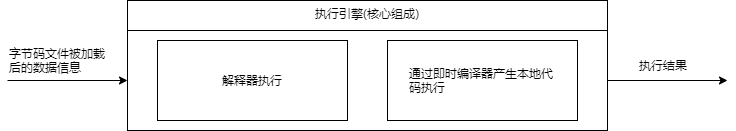

The diagram above was exported from draw.io. Its source (the exported page's mxGraphModel, read from the mxfile embedded in the PNG):
<mxGraphModel dx="1024" dy="589" grid="1" gridSize="10" guides="1" tooltips="1" connect="1" arrows="1" fold="1" page="1" pageScale="1" pageWidth="827" pageHeight="1169" math="0" shadow="0">
  <root>
    <mxCell id="0" />
    <mxCell id="1" parent="0" />
    <mxCell id="DiR4sllzsE5s72a84rBp-1" value="" style="group" vertex="1" connectable="0" parent="1">
      <mxGeometry x="40" width="720" height="130" as="geometry" />
    </mxCell>
    <mxCell id="DiR4sllzsE5s72a84rBp-2" value="" style="group" vertex="1" connectable="0" parent="DiR4sllzsE5s72a84rBp-1">
      <mxGeometry width="720" height="130" as="geometry" />
    </mxCell>
    <mxCell id="DiR4sllzsE5s72a84rBp-3" value="" style="rounded=0;whiteSpace=wrap;html=1;" vertex="1" parent="DiR4sllzsE5s72a84rBp-2">
      <mxGeometry x="120" width="480" height="130" as="geometry" />
    </mxCell>
    <mxCell id="DiR4sllzsE5s72a84rBp-4" value="" style="rounded=0;whiteSpace=wrap;html=1;" vertex="1" parent="DiR4sllzsE5s72a84rBp-2">
      <mxGeometry x="120" y="30" width="480" height="100" as="geometry" />
    </mxCell>
    <mxCell id="DiR4sllzsE5s72a84rBp-5" value="执行引擎(核心组成)" style="text;html=1;strokeColor=none;fillColor=none;align=center;verticalAlign=top;whiteSpace=wrap;rounded=0;" vertex="1" parent="DiR4sllzsE5s72a84rBp-2">
      <mxGeometry x="120" width="480" height="30" as="geometry" />
    </mxCell>
    <mxCell id="DiR4sllzsE5s72a84rBp-6" value="" style="endArrow=classic;html=1;entryX=0;entryY=0.5;entryDx=0;entryDy=0;" edge="1" parent="DiR4sllzsE5s72a84rBp-2" target="DiR4sllzsE5s72a84rBp-4">
      <mxGeometry width="50" height="50" relative="1" as="geometry">
        <mxPoint y="80" as="sourcePoint" />
        <mxPoint x="70" y="40" as="targetPoint" />
      </mxGeometry>
    </mxCell>
    <mxCell id="DiR4sllzsE5s72a84rBp-7" value="字节码文件被加载后的数据信息" style="text;html=1;strokeColor=none;fillColor=none;align=left;verticalAlign=top;whiteSpace=wrap;rounded=0;" vertex="1" parent="DiR4sllzsE5s72a84rBp-2">
      <mxGeometry y="40" width="100" height="20" as="geometry" />
    </mxCell>
    <mxCell id="DiR4sllzsE5s72a84rBp-8" value="" style="endArrow=classic;html=1;exitX=1;exitY=0.5;exitDx=0;exitDy=0;" edge="1" parent="DiR4sllzsE5s72a84rBp-2" source="DiR4sllzsE5s72a84rBp-4">
      <mxGeometry width="50" height="50" relative="1" as="geometry">
        <mxPoint x="600" y="110" as="sourcePoint" />
        <mxPoint x="720" y="80" as="targetPoint" />
      </mxGeometry>
    </mxCell>
    <mxCell id="DiR4sllzsE5s72a84rBp-9" value="执行结果" style="text;html=1;strokeColor=none;fillColor=none;align=left;verticalAlign=middle;whiteSpace=wrap;rounded=0;" vertex="1" parent="DiR4sllzsE5s72a84rBp-2">
      <mxGeometry x="630" y="55" width="80" height="20" as="geometry" />
    </mxCell>
    <mxCell id="DiR4sllzsE5s72a84rBp-10" value="" style="rounded=0;whiteSpace=wrap;html=1;align=left;" vertex="1" parent="DiR4sllzsE5s72a84rBp-2">
      <mxGeometry x="150" y="40" width="190" height="80" as="geometry" />
    </mxCell>
    <mxCell id="DiR4sllzsE5s72a84rBp-11" value="" style="rounded=0;whiteSpace=wrap;html=1;align=left;" vertex="1" parent="DiR4sllzsE5s72a84rBp-2">
      <mxGeometry x="380" y="40" width="190" height="80" as="geometry" />
    </mxCell>
    <mxCell id="DiR4sllzsE5s72a84rBp-12" value="解释器执行" style="text;html=1;strokeColor=none;fillColor=none;align=center;verticalAlign=middle;whiteSpace=wrap;rounded=0;" vertex="1" parent="DiR4sllzsE5s72a84rBp-2">
      <mxGeometry x="200" y="70" width="90" height="20" as="geometry" />
    </mxCell>
    <mxCell id="DiR4sllzsE5s72a84rBp-13" value="通过即时编译器产生本地代码执行" style="text;html=1;strokeColor=none;fillColor=none;align=left;verticalAlign=top;whiteSpace=wrap;rounded=0;" vertex="1" parent="DiR4sllzsE5s72a84rBp-2">
      <mxGeometry x="400" y="60" width="150" height="45" as="geometry" />
    </mxCell>
  </root>
</mxGraphModel>